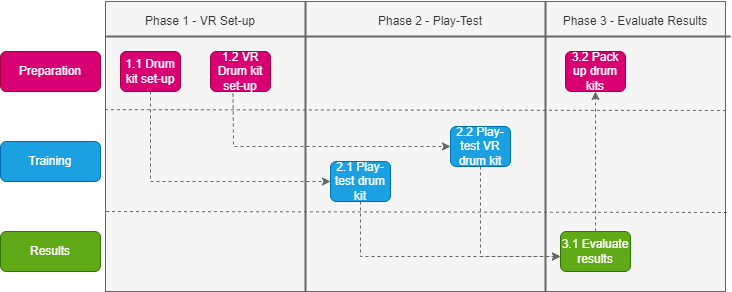

The diagram above was exported from draw.io. Its source (the exported page's mxGraphModel, read from the mxfile embedded in the PNG):
<mxGraphModel dx="1195" dy="663" grid="1" gridSize="10" guides="1" tooltips="1" connect="1" arrows="1" fold="1" page="1" pageScale="1" pageWidth="850" pageHeight="1100" math="0" shadow="0">
  <root>
    <mxCell id="0" />
    <mxCell id="1" parent="0" />
    <mxCell id="J6okl7V0oKmQf60ZtKBE-1" value="" style="verticalLabelPosition=bottom;verticalAlign=top;html=1;shape=mxgraph.basic.rect;fillColor2=none;strokeWidth=1;size=20;indent=5;fillColor=#f5f5f5;fontColor=#333333;strokeColor=#666666;" vertex="1" parent="1">
      <mxGeometry x="115" y="390" width="620" height="290" as="geometry" />
    </mxCell>
    <mxCell id="J6okl7V0oKmQf60ZtKBE-2" value="Results" style="rounded=1;whiteSpace=wrap;html=1;fillColor=#60a917;fontColor=#ffffff;strokeColor=#2D7600;" vertex="1" parent="1">
      <mxGeometry x="10" y="620" width="100" height="40" as="geometry" />
    </mxCell>
    <mxCell id="J6okl7V0oKmQf60ZtKBE-4" value="" style="line;strokeWidth=2;direction=south;html=1;fillColor=#f5f5f5;fontColor=#333333;strokeColor=#666666;" vertex="1" parent="1">
      <mxGeometry x="310" y="390" width="10" height="290" as="geometry" />
    </mxCell>
    <mxCell id="J6okl7V0oKmQf60ZtKBE-5" value="" style="line;strokeWidth=2;direction=south;html=1;fillColor=#f5f5f5;fontColor=#333333;strokeColor=#666666;" vertex="1" parent="1">
      <mxGeometry x="550" y="390" width="10" height="290" as="geometry" />
    </mxCell>
    <mxCell id="J6okl7V0oKmQf60ZtKBE-6" value="" style="line;strokeWidth=2;html=1;fillColor=#f5f5f5;fontColor=#333333;strokeColor=#666666;" vertex="1" parent="1">
      <mxGeometry x="115" y="420" width="625" height="10" as="geometry" />
    </mxCell>
    <mxCell id="J6okl7V0oKmQf60ZtKBE-7" value="Phase 1 - VR Set-up" style="text;html=1;strokeColor=none;fillColor=#f5f5f5;align=center;verticalAlign=middle;whiteSpace=wrap;rounded=0;fontColor=#333333;" vertex="1" parent="1">
      <mxGeometry x="120" y="400" width="180" height="20" as="geometry" />
    </mxCell>
    <mxCell id="J6okl7V0oKmQf60ZtKBE-8" value="Phase 2 - Play-Test" style="text;html=1;strokeColor=none;fillColor=#f5f5f5;align=center;verticalAlign=middle;whiteSpace=wrap;rounded=0;fontColor=#333333;" vertex="1" parent="1">
      <mxGeometry x="350" y="400" width="180" height="20" as="geometry" />
    </mxCell>
    <mxCell id="J6okl7V0oKmQf60ZtKBE-9" value="Phase 3 - Evaluate Results" style="text;html=1;strokeColor=none;fillColor=#f5f5f5;align=center;verticalAlign=middle;whiteSpace=wrap;rounded=0;fontColor=#333333;" vertex="1" parent="1">
      <mxGeometry x="570" y="400" width="150" height="20" as="geometry" />
    </mxCell>
    <mxCell id="J6okl7V0oKmQf60ZtKBE-10" value="Training" style="rounded=1;whiteSpace=wrap;html=1;fillColor=#1ba1e2;fontColor=#ffffff;strokeColor=#006EAF;" vertex="1" parent="1">
      <mxGeometry x="10" y="530" width="100" height="40" as="geometry" />
    </mxCell>
    <mxCell id="J6okl7V0oKmQf60ZtKBE-11" value="Preparation" style="rounded=1;whiteSpace=wrap;html=1;fillColor=#d80073;fontColor=#ffffff;strokeColor=#A50040;" vertex="1" parent="1">
      <mxGeometry x="10" y="440" width="100" height="40" as="geometry" />
    </mxCell>
    <mxCell id="J6okl7V0oKmQf60ZtKBE-13" value="" style="endArrow=none;dashed=1;html=1;rounded=0;fillColor=#f5f5f5;strokeColor=#666666;exitX=-0.001;exitY=0.373;exitDx=0;exitDy=0;exitPerimeter=0;entryX=1.005;entryY=0.376;entryDx=0;entryDy=0;entryPerimeter=0;" edge="1" parent="1" source="J6okl7V0oKmQf60ZtKBE-1" target="J6okl7V0oKmQf60ZtKBE-1">
      <mxGeometry width="50" height="50" relative="1" as="geometry">
        <mxPoint x="200" y="560" as="sourcePoint" />
        <mxPoint x="250" y="510" as="targetPoint" />
      </mxGeometry>
    </mxCell>
    <mxCell id="J6okl7V0oKmQf60ZtKBE-14" value="" style="endArrow=none;dashed=1;html=1;rounded=0;fillColor=#f5f5f5;strokeColor=#666666;exitX=-0.001;exitY=0.373;exitDx=0;exitDy=0;exitPerimeter=0;entryX=1.005;entryY=0.376;entryDx=0;entryDy=0;entryPerimeter=0;" edge="1" parent="1">
      <mxGeometry width="50" height="50" relative="1" as="geometry">
        <mxPoint x="115.5" y="600" as="sourcePoint" />
        <mxPoint x="739.5" y="601" as="targetPoint" />
      </mxGeometry>
    </mxCell>
    <mxCell id="J6okl7V0oKmQf60ZtKBE-15" value="1.1 Drum kit set-up" style="rounded=1;whiteSpace=wrap;html=1;fillColor=#d80073;fontColor=#ffffff;strokeColor=#A50040;" vertex="1" parent="1">
      <mxGeometry x="130" y="440" width="60" height="40" as="geometry" />
    </mxCell>
    <mxCell id="J6okl7V0oKmQf60ZtKBE-16" value="1.2 VR Drum kit set-up" style="rounded=1;whiteSpace=wrap;html=1;fillColor=#d80073;fontColor=#ffffff;strokeColor=#A50040;" vertex="1" parent="1">
      <mxGeometry x="220" y="440" width="60" height="40" as="geometry" />
    </mxCell>
    <mxCell id="J6okl7V0oKmQf60ZtKBE-18" value="" style="endArrow=classic;html=1;rounded=0;fillColor=#f5f5f5;strokeColor=#666666;dashed=1;" edge="1" parent="1" source="J6okl7V0oKmQf60ZtKBE-15" target="J6okl7V0oKmQf60ZtKBE-22">
      <mxGeometry width="50" height="50" relative="1" as="geometry">
        <mxPoint x="160" y="530" as="sourcePoint" />
        <mxPoint x="160" y="550.7106781186548" as="targetPoint" />
        <Array as="points">
          <mxPoint x="160" y="570" />
        </Array>
      </mxGeometry>
    </mxCell>
    <mxCell id="J6okl7V0oKmQf60ZtKBE-21" value="" style="endArrow=classic;html=1;rounded=0;fillColor=#f5f5f5;strokeColor=#666666;dashed=1;exitX=0.375;exitY=1.05;exitDx=0;exitDy=0;exitPerimeter=0;entryX=0;entryY=0.5;entryDx=0;entryDy=0;" edge="1" parent="1" source="J6okl7V0oKmQf60ZtKBE-16" target="J6okl7V0oKmQf60ZtKBE-23">
      <mxGeometry width="50" height="50" relative="1" as="geometry">
        <mxPoint x="157" y="480" as="sourcePoint" />
        <mxPoint x="310" y="552" as="targetPoint" />
        <Array as="points">
          <mxPoint x="243" y="535" />
        </Array>
      </mxGeometry>
    </mxCell>
    <mxCell id="J6okl7V0oKmQf60ZtKBE-22" value="2.1 Play-test drum kit" style="rounded=1;whiteSpace=wrap;html=1;fillColor=#1ba1e2;fontColor=#ffffff;strokeColor=#006EAF;" vertex="1" parent="1">
      <mxGeometry x="340" y="550" width="60" height="40" as="geometry" />
    </mxCell>
    <mxCell id="J6okl7V0oKmQf60ZtKBE-23" value="2.2 Play-test VR drum kit" style="rounded=1;whiteSpace=wrap;html=1;fillColor=#1ba1e2;fontColor=#ffffff;strokeColor=#006EAF;" vertex="1" parent="1">
      <mxGeometry x="460" y="515" width="60" height="40" as="geometry" />
    </mxCell>
    <mxCell id="J6okl7V0oKmQf60ZtKBE-24" value="3.1 Evaluate results" style="rounded=1;whiteSpace=wrap;html=1;fillColor=#60a917;fontColor=#ffffff;strokeColor=#2D7600;" vertex="1" parent="1">
      <mxGeometry x="570" y="620" width="70" height="40" as="geometry" />
    </mxCell>
    <mxCell id="J6okl7V0oKmQf60ZtKBE-25" value="" style="endArrow=classic;html=1;rounded=0;fillColor=#f5f5f5;strokeColor=#666666;dashed=1;exitX=0.5;exitY=1;exitDx=0;exitDy=0;" edge="1" parent="1" source="J6okl7V0oKmQf60ZtKBE-22">
      <mxGeometry width="50" height="50" relative="1" as="geometry">
        <mxPoint x="390" y="555" as="sourcePoint" />
        <mxPoint x="570" y="645" as="targetPoint" />
        <Array as="points">
          <mxPoint x="370" y="620" />
          <mxPoint x="370" y="645" />
        </Array>
      </mxGeometry>
    </mxCell>
    <mxCell id="J6okl7V0oKmQf60ZtKBE-26" value="" style="endArrow=classic;html=1;rounded=0;fillColor=#f5f5f5;strokeColor=#666666;dashed=1;" edge="1" parent="1" source="J6okl7V0oKmQf60ZtKBE-23">
      <mxGeometry width="50" height="50" relative="1" as="geometry">
        <mxPoint x="370" y="590" as="sourcePoint" />
        <mxPoint x="570" y="645" as="targetPoint" />
        <Array as="points">
          <mxPoint x="490" y="590" />
          <mxPoint x="490" y="620" />
          <mxPoint x="490" y="645" />
        </Array>
      </mxGeometry>
    </mxCell>
    <mxCell id="J6okl7V0oKmQf60ZtKBE-27" value="3.2 Pack up drum kits" style="rounded=1;whiteSpace=wrap;html=1;fillColor=#d80073;fontColor=#ffffff;strokeColor=#A50040;" vertex="1" parent="1">
      <mxGeometry x="575" y="440" width="60" height="40" as="geometry" />
    </mxCell>
    <mxCell id="J6okl7V0oKmQf60ZtKBE-29" value="" style="endArrow=classic;html=1;rounded=0;fillColor=#f5f5f5;strokeColor=#666666;dashed=1;entryX=0.5;entryY=1;entryDx=0;entryDy=0;" edge="1" parent="1" source="J6okl7V0oKmQf60ZtKBE-24" target="J6okl7V0oKmQf60ZtKBE-27">
      <mxGeometry width="50" height="50" relative="1" as="geometry">
        <mxPoint x="620" y="480" as="sourcePoint" />
        <mxPoint x="800" y="570" as="targetPoint" />
        <Array as="points" />
      </mxGeometry>
    </mxCell>
  </root>
</mxGraphModel>